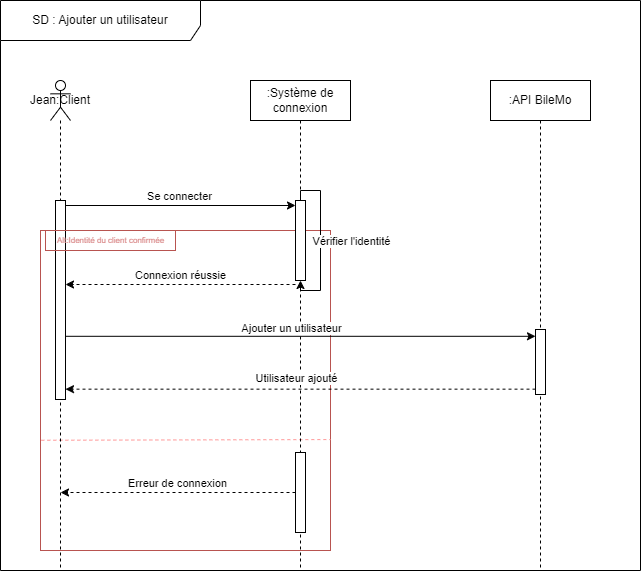

The diagram above was exported from draw.io. Its source (the exported page's mxGraphModel, read from the mxfile embedded in the PNG):
<mxGraphModel dx="2074" dy="1098" grid="1" gridSize="10" guides="1" tooltips="1" connect="1" arrows="1" fold="1" page="1" pageScale="1" pageWidth="850" pageHeight="1100" math="0" shadow="0">
  <root>
    <mxCell id="0" />
    <mxCell id="1" parent="0" />
    <mxCell id="XH4QbvNFhtn40Xqlw8ON-10" value="" style="rounded=0;whiteSpace=wrap;html=1;fillColor=none;strokeColor=#b85450;" parent="1" vertex="1">
      <mxGeometry x="120" y="310" width="290" height="320" as="geometry" />
    </mxCell>
    <mxCell id="XH4QbvNFhtn40Xqlw8ON-14" value="" style="endArrow=none;endSize=12;dashed=1;html=1;rounded=0;exitX=0.004;exitY=0.861;exitDx=0;exitDy=0;exitPerimeter=0;strokeColor=#FF9999;endFill=0;entryX=1;entryY=0.821;entryDx=0;entryDy=0;entryPerimeter=0;" parent="1" edge="1">
      <mxGeometry width="160" relative="1" as="geometry">
        <mxPoint x="120.83999999999992" y="519.7549999999999" as="sourcePoint" />
        <mxPoint x="410" y="519.0749999999998" as="targetPoint" />
      </mxGeometry>
    </mxCell>
    <mxCell id="3ifhk_15LhZ3aUZiaHkP-1" value="SD : Ajouter un utilisateur" style="shape=umlFrame;whiteSpace=wrap;html=1;pointerEvents=0;width=200;height=40;" parent="1" vertex="1">
      <mxGeometry x="80" y="80" width="640" height="570" as="geometry" />
    </mxCell>
    <mxCell id="3ifhk_15LhZ3aUZiaHkP-2" value="Jean:Client" style="shape=umlLifeline;perimeter=lifelinePerimeter;whiteSpace=wrap;html=1;container=1;dropTarget=0;collapsible=0;recursiveResize=0;outlineConnect=0;portConstraint=eastwest;newEdgeStyle={&quot;curved&quot;:0,&quot;rounded&quot;:0};participant=umlActor;size=40;" parent="1" vertex="1">
      <mxGeometry x="130" y="160" width="20" height="490" as="geometry" />
    </mxCell>
    <mxCell id="3ifhk_15LhZ3aUZiaHkP-23" value="" style="html=1;points=[[0,0,0,0,5],[0,1,0,0,-5],[1,0,0,0,5],[1,1,0,0,-5]];perimeter=orthogonalPerimeter;outlineConnect=0;targetShapes=umlLifeline;portConstraint=eastwest;newEdgeStyle={&quot;curved&quot;:0,&quot;rounded&quot;:0};" parent="3ifhk_15LhZ3aUZiaHkP-2" vertex="1">
      <mxGeometry x="5" y="120" width="10" height="199" as="geometry" />
    </mxCell>
    <mxCell id="3ifhk_15LhZ3aUZiaHkP-3" value=":Système de connexion" style="shape=umlLifeline;perimeter=lifelinePerimeter;whiteSpace=wrap;html=1;container=1;dropTarget=0;collapsible=0;recursiveResize=0;outlineConnect=0;portConstraint=eastwest;newEdgeStyle={&quot;curved&quot;:0,&quot;rounded&quot;:0};" parent="1" vertex="1">
      <mxGeometry x="330" y="160" width="100" height="490" as="geometry" />
    </mxCell>
    <mxCell id="3ifhk_15LhZ3aUZiaHkP-10" value="" style="html=1;points=[[0,0,0,0,5],[0,1,0,0,-5],[1,0,0,0,5],[1,1,0,0,-5]];perimeter=orthogonalPerimeter;outlineConnect=0;targetShapes=umlLifeline;portConstraint=eastwest;newEdgeStyle={&quot;curved&quot;:0,&quot;rounded&quot;:0};" parent="3ifhk_15LhZ3aUZiaHkP-3" vertex="1">
      <mxGeometry x="45" y="120" width="10" height="80" as="geometry" />
    </mxCell>
    <mxCell id="XH4QbvNFhtn40Xqlw8ON-1" style="edgeStyle=orthogonalEdgeStyle;rounded=0;orthogonalLoop=1;jettySize=auto;html=1;curved=0;" parent="3ifhk_15LhZ3aUZiaHkP-3" target="3ifhk_15LhZ3aUZiaHkP-10" edge="1">
      <mxGeometry relative="1" as="geometry">
        <mxPoint x="50" y="120" as="sourcePoint" />
        <mxPoint x="55" y="208" as="targetPoint" />
        <Array as="points">
          <mxPoint x="50" y="110" />
          <mxPoint x="70" y="110" />
          <mxPoint x="70" y="210" />
          <mxPoint x="50" y="210" />
        </Array>
      </mxGeometry>
    </mxCell>
    <mxCell id="XH4QbvNFhtn40Xqlw8ON-2" value="Vérifier l'identité" style="edgeLabel;html=1;align=center;verticalAlign=middle;resizable=0;points=[];" parent="XH4QbvNFhtn40Xqlw8ON-1" vertex="1" connectable="0">
      <mxGeometry x="-0.0375" relative="1" as="geometry">
        <mxPoint x="30" y="3" as="offset" />
      </mxGeometry>
    </mxCell>
    <mxCell id="XH4QbvNFhtn40Xqlw8ON-19" value="" style="html=1;points=[[0,0,0,0,5],[0,1,0,0,-5],[1,0,0,0,5],[1,1,0,0,-5]];perimeter=orthogonalPerimeter;outlineConnect=0;targetShapes=umlLifeline;portConstraint=eastwest;newEdgeStyle={&quot;curved&quot;:0,&quot;rounded&quot;:0};" parent="3ifhk_15LhZ3aUZiaHkP-3" vertex="1">
      <mxGeometry x="45" y="372" width="10" height="80" as="geometry" />
    </mxCell>
    <mxCell id="3ifhk_15LhZ3aUZiaHkP-4" value=":API BileMo" style="shape=umlLifeline;perimeter=lifelinePerimeter;whiteSpace=wrap;html=1;container=1;dropTarget=0;collapsible=0;recursiveResize=0;outlineConnect=0;portConstraint=eastwest;newEdgeStyle={&quot;curved&quot;:0,&quot;rounded&quot;:0};" parent="1" vertex="1">
      <mxGeometry x="570" y="160" width="100" height="490" as="geometry" />
    </mxCell>
    <mxCell id="3ifhk_15LhZ3aUZiaHkP-6" value="" style="html=1;points=[[0,0,0,0,5],[0,1,0,0,-5],[1,0,0,0,5],[1,1,0,0,-5]];perimeter=orthogonalPerimeter;outlineConnect=0;targetShapes=umlLifeline;portConstraint=eastwest;newEdgeStyle={&quot;curved&quot;:0,&quot;rounded&quot;:0};" parent="3ifhk_15LhZ3aUZiaHkP-4" vertex="1">
      <mxGeometry x="45" y="249" width="10" height="65" as="geometry" />
    </mxCell>
    <mxCell id="3ifhk_15LhZ3aUZiaHkP-7" style="rounded=0;orthogonalLoop=1;jettySize=auto;html=1;entryX=0;entryY=0;entryDx=0;entryDy=5;entryPerimeter=0;exitX=1;exitY=0;exitDx=0;exitDy=5;exitPerimeter=0;" parent="1" source="3ifhk_15LhZ3aUZiaHkP-23" target="3ifhk_15LhZ3aUZiaHkP-10" edge="1">
      <mxGeometry relative="1" as="geometry">
        <mxPoint x="150" y="270" as="sourcePoint" />
        <mxPoint x="295" y="270" as="targetPoint" />
      </mxGeometry>
    </mxCell>
    <mxCell id="3ifhk_15LhZ3aUZiaHkP-9" value="Se connecter" style="edgeLabel;html=1;align=center;verticalAlign=middle;resizable=0;points=[];" parent="3ifhk_15LhZ3aUZiaHkP-7" vertex="1" connectable="0">
      <mxGeometry x="-0.0169" y="-1" relative="1" as="geometry">
        <mxPoint y="-11" as="offset" />
      </mxGeometry>
    </mxCell>
    <mxCell id="3ifhk_15LhZ3aUZiaHkP-12" style="rounded=0;orthogonalLoop=1;jettySize=auto;html=1;exitX=0;exitY=1;exitDx=0;exitDy=-5;exitPerimeter=0;dashed=1;" parent="1" edge="1">
      <mxGeometry relative="1" as="geometry">
        <mxPoint x="375" y="364" as="sourcePoint" />
        <mxPoint x="145" y="364" as="targetPoint" />
      </mxGeometry>
    </mxCell>
    <mxCell id="3ifhk_15LhZ3aUZiaHkP-14" value="Connexion réussie" style="edgeLabel;html=1;align=center;verticalAlign=middle;resizable=0;points=[];" parent="3ifhk_15LhZ3aUZiaHkP-12" vertex="1" connectable="0">
      <mxGeometry x="0.1054" y="3" relative="1" as="geometry">
        <mxPoint x="11" y="-13" as="offset" />
      </mxGeometry>
    </mxCell>
    <mxCell id="3ifhk_15LhZ3aUZiaHkP-21" style="rounded=0;orthogonalLoop=1;jettySize=auto;html=1;" parent="1" edge="1">
      <mxGeometry relative="1" as="geometry">
        <mxPoint x="145" y="415.8" as="sourcePoint" />
        <mxPoint x="615" y="415.8" as="targetPoint" />
      </mxGeometry>
    </mxCell>
    <mxCell id="3ifhk_15LhZ3aUZiaHkP-22" value="Ajouter un utilisateur" style="edgeLabel;html=1;align=center;verticalAlign=middle;resizable=0;points=[];" parent="3ifhk_15LhZ3aUZiaHkP-21" vertex="1" connectable="0">
      <mxGeometry x="-0.1738" y="-2" relative="1" as="geometry">
        <mxPoint x="31" y="-10" as="offset" />
      </mxGeometry>
    </mxCell>
    <mxCell id="XH4QbvNFhtn40Xqlw8ON-22" style="rounded=0;orthogonalLoop=1;jettySize=auto;html=1;dashed=1;" parent="1" source="XH4QbvNFhtn40Xqlw8ON-19" edge="1">
      <mxGeometry relative="1" as="geometry">
        <mxPoint x="290" y="572" as="sourcePoint" />
        <mxPoint x="140" y="572" as="targetPoint" />
      </mxGeometry>
    </mxCell>
    <mxCell id="XH4QbvNFhtn40Xqlw8ON-23" value="Erreur de connexion" style="edgeLabel;html=1;align=center;verticalAlign=middle;resizable=0;points=[];" parent="XH4QbvNFhtn40Xqlw8ON-22" vertex="1" connectable="0">
      <mxGeometry x="0.1054" y="3" relative="1" as="geometry">
        <mxPoint x="11" y="-13" as="offset" />
      </mxGeometry>
    </mxCell>
    <mxCell id="2gW9bqpExKbYKmnwV7pb-1" style="rounded=0;orthogonalLoop=1;jettySize=auto;html=1;dashed=1;" parent="1" edge="1">
      <mxGeometry relative="1" as="geometry">
        <mxPoint x="615" y="468.65999999999997" as="sourcePoint" />
        <mxPoint x="145" y="468.65999999999985" as="targetPoint" />
      </mxGeometry>
    </mxCell>
    <mxCell id="2gW9bqpExKbYKmnwV7pb-2" value="Utilisateur ajouté" style="edgeLabel;html=1;align=center;verticalAlign=middle;resizable=0;points=[];" parent="2gW9bqpExKbYKmnwV7pb-1" vertex="1" connectable="0">
      <mxGeometry x="0.485" y="-1" relative="1" as="geometry">
        <mxPoint x="109" y="-10" as="offset" />
      </mxGeometry>
    </mxCell>
    <mxCell id="XH4QbvNFhtn40Xqlw8ON-11" value="Alt:Identité du client confirmée" style="text;html=1;align=center;verticalAlign=middle;resizable=0;points=[];autosize=1;strokeColor=#b85450;fillColor=none;fontColor=#d98787;fontSize=8;" parent="1" vertex="1">
      <mxGeometry x="125" y="310" width="130" height="20" as="geometry" />
    </mxCell>
  </root>
</mxGraphModel>